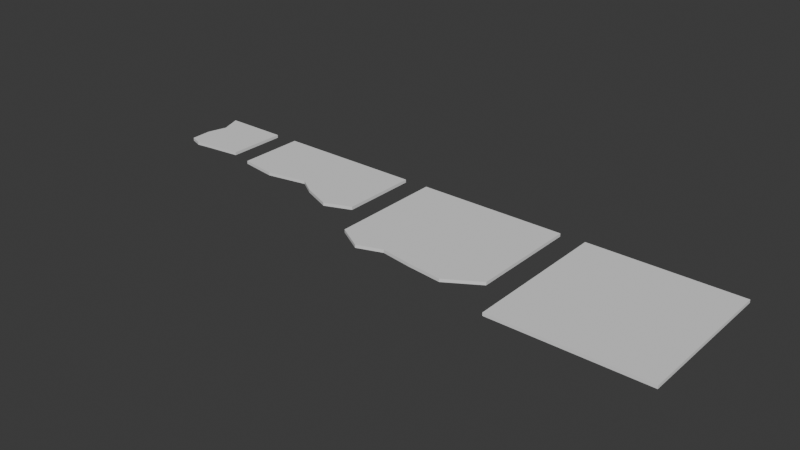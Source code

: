 # Source: 002_ScrapPaper_KnifingItUp.blend  (saved by Blender 5.0.118; exported with 4.5.12 LTS)
import bpy
from mathutils import Matrix  # noqa: F401  (used for matrix-valued properties, if any)

bpy.ops.wm.read_factory_settings(use_empty=True)
scene = bpy.context.scene
scene.name = 'Scene'

# ---- collections
col_mesh = bpy.data.collections.new('mesh'); scene.collection.children.link(col_mesh)
col_lights = bpy.data.collections.new('lights'); scene.collection.children.link(col_lights)
col_misc = bpy.data.collections.new('misc'); scene.collection.children.link(col_misc)

# ---- world
world_world = bpy.data.worlds.new('World'); scene.world = world_world
world_world.use_nodes = True; world_world.node_tree.nodes.clear()
_N = world_world.node_tree.nodes; _L = world_world.node_tree.links
n0 = _N.new('ShaderNodeOutputWorld'); n0.name = 'World Output'; n0.location = (300, 300)
n1 = _N.new('ShaderNodeBackground'); n1.name = 'Background'; n1.location = (10, 300)
n1.inputs[0].default_value = (0.05088, 0.05088, 0.05088, 1.0)
_L.new(n1.outputs[0], n0.inputs[0])
n0.is_active_output = True
world_world.color = (0.05088, 0.05088, 0.05088)
world_world.sun_shadow_jitter_overblur = 0.0

# ---- meshes
me_plane = bpy.data.meshes.new('Plane')
me_plane.from_pydata([(-3.0, -3.0, 0.0), (3.0, -3.0, 0.0), (-3.0, 3.0, 0.0), (3.0, 3.0, 0.0), (-10.0, 3.0, 0.0), (-4.0, 3.0, 0.0), (-10.0, -1.603, 0.0), (-4.0, -1.411, 0.0), (-5.306, -2.212, 0.0), (-6.748, -2.052, 0.0), (-7.966, -1.859, 0.0), (-8.96, -2.212, 0.0), (-17.0, 3.0, 0.0), (-11.0, 3.0, 0.0), (-11.0, -0.09902, 0.0), (-17.0, 0.3172, 0.0), (-12.05, -0.5152, 0.0), (-13.23, -0.0333, 0.0), (-13.91, 0.4048, 0.0), (-15.53, 0.09814, 0.0), (-18.0, 3.0, 0.0), (-20.59, 3.0, 0.0), (-18.0, 0.6078, 0.0), (-19.5, 0.4319, 0.0), (-20.48, 0.5279, 0.0), (-20.51, 1.376, 0.0), (-20.29, 2.159, 0.0), (-20.0, 0.3599, 0.0), (-3.0, 1.0, 0.0), (-3.0, -1.0, 0.0), (-1.0, -3.0, 0.0), (1.0, -3.0, 0.0), (3.0, -1.0, 0.0), (3.0, 1.0, 0.0), (1.0, 3.0, 0.0), (-1.0, 3.0, 0.0), (1.0, -1.0, 0.0), (1.0, 1.0, 0.0), (-1.0, -1.0, 0.0), (-1.0, 1.0, 0.0)], [], [(7, 8, 9, 5), (6, 4, 10, 11), (10, 4, 5, 9), (39, 28, 2, 35), (12, 13, 17, 18), (19, 15, 12, 18), (14, 16, 17, 13), (26, 21, 20, 22), (25, 26, 22, 23), (27, 24, 25, 23), (33, 37, 34, 3), (37, 39, 35, 34), (1, 31, 36, 32), (32, 36, 37, 33), (31, 30, 38, 36), (36, 38, 39, 37), (30, 0, 29, 38), (38, 29, 28, 39)])
_uv = me_plane.uv_layers.new(name='UVMap')
_uv.uv.foreach_set('vector', [1.0, 0.2649, 0.7824, 0.1313, 0.542, 0.158, 1.0, 1.0, 0.0, 0.2329, 0.0, 1.0, 0.3389, 0.1901, 0.1733, 0.1313, 0.3389, 0.1901, 0.0, 1.0, 1.0, 1.0, 0.542, 0.158, 0.3333, 0.6667, 0.0, 0.6667, 0.0, 1.0, 0.3333, 1.0, 0.0, 1.0, 1.0, 1.0, 0.6276, 0.4944, 0.5144, 0.5675, 0.2443, 0.5164, 0.0, 0.5529, 0.0, 1.0, 0.5144, 0.5675, 1.0, 0.4835, 0.8248, 0.4141, 0.6276, 0.4944, 1.0, 1.0, 0.6186, 0.8599, 0.568, 1.0, 1.0, 1.0, 1.0, 0.6013, 0.5813, 0.7293, 0.6186, 0.8599, 1.0, 0.6013, 0.7493, 0.572, 0.668, 0.58, 0.5866, 0.588, 0.5813, 0.7293, 0.7493, 0.572, 1.0, 0.6667, 0.6667, 0.6667, 0.6667, 1.0, 1.0, 1.0, 0.6667, 0.6667, 0.3333, 0.6667, 0.3333, 1.0, 0.6667, 1.0, 1.0, 0.0, 0.6667, 0.0, 0.6667, 0.3333, 1.0, 0.3333, 1.0, 0.3333, 0.6667, 0.3333, 0.6667, 0.6667, 1.0, 0.6667, 0.6667, 0.0, 0.3333, 0.0, 0.3333, 0.3333, 0.6667, 0.3333, 0.6667, 0.3333, 0.3333, 0.3333, 0.3333, 0.6667, 0.6667, 0.6667, 0.3333, 0.0, 0.0, 0.0, 0.0, 0.3333, 0.3333, 0.3333, 0.3333, 0.3333, 0.0, 0.3333, 0.0, 0.6667, 0.3333, 0.6667])
me_plane.update()

# ---- objects
ob_plane = bpy.data.objects.new('Plane', me_plane)

# ---- transforms, parenting, visibility, modifiers, constraints
ob_plane.location = (0.0, 0.0, 0.0)
_m = ob_plane.modifiers.new('Solidify', 'SOLIDIFY')
_m.thickness = 0.123

# ---- collection membership
col_misc.objects.link(ob_plane)

# ---- scene / render settings (as saved in the file)
scene.frame_start = 1; scene.frame_end = 250; scene.frame_set(0)
scene.render.engine = 'BLENDER_EEVEE_NEXT'
scene.render.bake_bias = 0.0
scene.render.bake_samples = 0
scene.cycles.feature_set = 'EXPERIMENTAL'
bpy.context.view_layer.update()

# ---- added for rendering (the .blend has no active camera and no usable light): camera, sun
cam_auto = bpy.data.cameras.new('AutoCamera')
cam_auto.lens = 50.0
cam_auto.sensor_width = 36.0
cam_auto.clip_end = 1000.0
ob_auto_camera = bpy.data.objects.new('AutoCamera', cam_auto)
scene.collection.objects.link(ob_auto_camera)
ob_auto_camera.location = (13.7271, -27.0278, 18.08)
ob_auto_camera.rotation_euler = (1.09748, -7.21219e-08, 0.694738)
scene.camera = ob_auto_camera
light_auto_sun = bpy.data.lights.new('AutoSun', 'SUN')
light_auto_sun.energy = 3.0
light_auto_sun.angle = 0.0523599
ob_auto_sun = bpy.data.objects.new('AutoSun', light_auto_sun)
scene.collection.objects.link(ob_auto_sun)
ob_auto_sun.rotation_euler = (0.872665, 0.174533, 0.523599)
bpy.context.view_layer.update()
